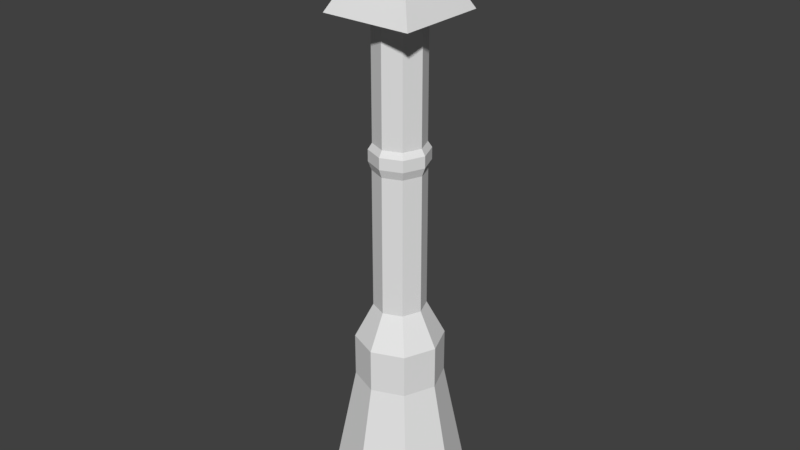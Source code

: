 # Source: lantern.blend  (saved by Blender 2.79.0; exported with 4.5.12 LTS)
import bpy
from mathutils import Matrix  # noqa: F401  (used for matrix-valued properties, if any)

bpy.ops.wm.read_factory_settings(use_empty=True)
scene = bpy.context.scene
scene.name = 'Scene'

# ---- collections
col_collection_1 = bpy.data.collections.new('Collection 1'); scene.collection.children.link(col_collection_1)

# ---- world
world_world = bpy.data.worlds.new('World'); scene.world = world_world
world_world.color = (0.05088, 0.05088, 0.05088)
world_world.use_sun_shadow = False
world_world.sun_shadow_jitter_overblur = 0.0
world_world.cycles.sampling_method = 'MANUAL'

# ---- meshes
me_cube_001 = bpy.data.meshes.new('Cube.001')
me_cube_001.from_pydata([(-0.7288, -0.7288, 0.0), (-0.4464, -0.4464, 2.0), (-0.7288, 0.7288, 0.0), (-0.4464, 0.4464, 2.0), (0.7288, -0.7288, 0.0), (0.4464, -0.4464, 2.0), (0.7288, 0.7288, 0.0), (0.4464, 0.4464, 2.0), (-1.025, -5.591e-10, 0.0), (-0.628, -5.591e-10, 2.0), (1.025, -5.591e-10, 0.0), (0.628, -5.591e-10, 2.0), (5.591e-10, 1.025, 0.0), (5.591e-10, 0.628, 2.0), (5.591e-10, -1.025, 0.0), (5.591e-10, -0.628, 2.0), (-0.3683, -3.093e-09, 3.127), (5.591e-10, -5.591e-10, 0.0), (-0.628, -5.591e-10, 2.625), (-0.4464, 0.4464, 2.625), (5.591e-10, 0.628, 2.625), (0.4464, 0.4464, 2.625), (0.628, -5.591e-10, 2.625), (0.4464, -0.4464, 2.625), (5.591e-10, -0.628, 2.625), (-0.4464, -0.4464, 2.625), (-0.3683, -3.093e-09, 3.127), (-0.2617, 0.2617, 3.127), (3.093e-09, 0.3683, 3.127), (0.2617, 0.2617, 3.127), (0.3683, -3.093e-09, 3.127), (0.2617, -0.2617, 3.127), (3.093e-09, -0.3683, 3.127), (-0.2617, -0.2617, 3.127), (-0.3683, -3.093e-09, 5.154), (-0.2617, 0.2617, 3.127), (3.093e-09, 0.3683, 3.127), (0.2617, 0.2617, 3.127), (0.3683, -3.093e-09, 3.127), (0.2617, -0.2617, 3.127), (3.093e-09, -0.3683, 3.127), (-0.2617, -0.2617, 3.127), (-0.4155, -3.871e-09, 5.279), (-0.2617, 0.2617, 5.154), (3.093e-09, 0.3683, 5.154), (0.2617, 0.2617, 5.154), (0.3683, -3.093e-09, 5.154), (0.2617, -0.2617, 5.154), (3.093e-09, -0.3683, 5.154), (-0.2617, -0.2617, 5.154), (-0.4155, -3.871e-09, 5.447), (-0.2953, 0.2953, 5.279), (3.871e-09, 0.4155, 5.279), (0.2953, 0.2953, 5.279), (0.4155, -3.871e-09, 5.279), (0.2953, -0.2953, 5.279), (3.871e-09, -0.4155, 5.279), (-0.2953, -0.2953, 5.279), (-0.3599, -2.524e-09, 5.535), (-0.2953, 0.2953, 5.447), (3.871e-09, 0.4155, 5.447), (0.2953, 0.2953, 5.447), (0.4155, -3.871e-09, 5.447), (0.2953, -0.2953, 5.447), (3.871e-09, -0.4155, 5.447), (-0.2953, -0.2953, 5.447), (-0.3599, -2.524e-09, 7.125), (-0.2558, 0.2558, 5.535), (3.41e-09, 0.3599, 5.535), (0.2558, 0.2558, 5.535), (0.3599, -2.524e-09, 5.535), (0.2558, -0.2558, 5.535), (3.41e-09, -0.3599, 5.535), (-0.2558, -0.2558, 5.535), (-0.3599, -2.524e-09, 7.296), (-0.2558, 0.2558, 7.125), (3.41e-09, 0.3599, 7.125), (0.2558, 0.2558, 7.125), (0.3599, -2.524e-09, 7.125), (0.2558, -0.2558, 7.125), (3.41e-09, -0.3599, 7.125), (-0.2558, -0.2558, 7.125), (-0.2558, 0.2558, 7.296), (3.41e-09, 0.3599, 7.296), (0.2558, 0.2558, 7.296), (0.3599, -2.524e-09, 7.296), (0.2558, -0.2558, 7.296), (3.41e-09, -0.3599, 7.296), (-0.2558, -0.2558, 7.296), (3.41e-09, -2.524e-09, 7.296), (-0.6618, -0.6618, 7.262), (-0.6618, -0.6618, 8.666), (-0.6618, 0.6618, 7.262), (-0.6618, 0.6618, 8.666), (0.6618, -0.6618, 7.262), (0.6618, -0.6618, 8.666), (0.6618, 0.6618, 7.262), (0.6618, 0.6618, 8.666), (-0.4845, -0.4845, 7.604), (-0.4845, 0.4845, 7.604), (0.4845, 0.4845, 7.604), (0.4845, -0.4845, 7.604), (-0.4845, -0.4845, 8.344), (-0.4845, 0.4845, 8.344), (0.4845, 0.4845, 8.344), (0.4845, -0.4845, 8.344)], [], [(8, 9, 3, 2), (12, 13, 7, 6), (10, 11, 5, 4), (14, 15, 1, 0), (17, 10, 4, 14), (3, 9, 18, 19), (9, 1, 25, 18), (12, 6, 10, 17), (6, 7, 11, 10), (0, 1, 9, 8), (2, 12, 17, 8), (11, 7, 21, 22), (5, 11, 22, 23), (8, 17, 14, 0), (4, 5, 15, 14), (2, 3, 13, 12), (21, 20, 28, 29), (25, 24, 32, 33), (22, 21, 29, 30), (20, 19, 27, 28), (1, 15, 24, 25), (7, 13, 20, 21), (15, 5, 23, 24), (13, 3, 19, 20), (28, 27, 35, 36), (27, 16, 26, 35), (31, 30, 38, 39), (16, 33, 41, 26), (24, 23, 31, 32), (18, 25, 33, 16), (23, 22, 30, 31), (19, 18, 16, 27), (35, 26, 34, 43), (39, 38, 46, 47), (26, 41, 49, 34), (40, 39, 47, 48), (30, 29, 37, 38), (33, 32, 40, 41), (29, 28, 36, 37), (32, 31, 39, 40), (48, 47, 55, 56), (45, 44, 52, 53), (49, 48, 56, 57), (46, 45, 53, 54), (36, 35, 43, 44), (38, 37, 45, 46), (41, 40, 48, 49), (37, 36, 44, 45), (57, 56, 64, 65), (54, 53, 61, 62), (52, 51, 59, 60), (51, 42, 50, 59), (34, 49, 57, 42), (47, 46, 54, 55), (43, 34, 42, 51), (44, 43, 51, 52), (60, 59, 67, 68), (59, 50, 58, 67), (63, 62, 70, 71), (50, 65, 73, 58), (53, 52, 60, 61), (56, 55, 63, 64), (42, 57, 65, 50), (55, 54, 62, 63), (71, 70, 78, 79), (58, 73, 81, 66), (72, 71, 79, 80), (69, 68, 76, 77), (62, 61, 69, 70), (65, 64, 72, 73), (61, 60, 68, 69), (64, 63, 71, 72), (77, 76, 83, 84), (81, 80, 87, 88), (78, 77, 84, 85), (76, 75, 82, 83), (67, 58, 66, 75), (68, 67, 75, 76), (70, 69, 77, 78), (73, 72, 80, 81), (89, 74, 88, 87), (83, 82, 74, 89), (84, 83, 89, 85), (85, 89, 87, 86), (80, 79, 86, 87), (66, 81, 88, 74), (79, 78, 85, 86), (75, 66, 74, 82), (102, 91, 93, 103), (103, 93, 97, 104), (104, 97, 95, 105), (105, 95, 91, 102), (92, 96, 94, 90), (97, 93, 91, 95), (94, 101, 98, 90), (96, 100, 101, 94), (92, 99, 100, 96), (90, 98, 99, 92), (101, 105, 102, 98), (100, 104, 105, 101), (99, 103, 104, 100), (98, 102, 103, 99)])
me_cube_001.use_remesh_preserve_volume = False
me_cube_001.use_remesh_preserve_attributes = False
me_cube_001.use_mirror_vertex_groups = False
me_cube_001.update()

# ---- objects
ob_cube = bpy.data.objects.new('Cube', me_cube_001)

# ---- transforms, parenting, visibility, modifiers, constraints
ob_cube.location = (0.0, 0.0, 0.0)
ob_cube.lineart.crease_threshold = 0.0

# ---- collection membership
col_collection_1.objects.link(ob_cube)

# ---- scene / render settings (as saved in the file)
scene.frame_start = 1; scene.frame_end = 250; scene.frame_set(1)
scene.render.engine = 'BLENDER_EEVEE_NEXT'
scene.render.resolution_percentage = 50
scene.render.dither_intensity = 0.0
scene.cycles.use_denoising = False
scene.cycles.samples = 128
scene.cycles.sampling_pattern = 'TABULATED_SOBOL'
scene.cycles.use_adaptive_sampling = False
scene.cycles.use_light_tree = False
scene.cycles.blur_glossy = 0.0
scene.cycles.sample_clamp_indirect = 0.0
scene.view_settings.view_transform = 'Standard'
bpy.context.view_layer.update()

# ---- added for rendering (the .blend has no active camera and no usable light): camera, sun
cam_auto = bpy.data.cameras.new('AutoCamera')
cam_auto.lens = 50.0
cam_auto.sensor_width = 36.0
cam_auto.clip_end = 1000.0
ob_auto_camera = bpy.data.objects.new('AutoCamera', cam_auto)
scene.collection.objects.link(ob_auto_camera)
ob_auto_camera.location = (8.45473, -10.1457, 11.0966)
ob_auto_camera.rotation_euler = (1.09748, -7.21219e-08, 0.694738)
scene.camera = ob_auto_camera
light_auto_sun = bpy.data.lights.new('AutoSun', 'SUN')
light_auto_sun.energy = 3.0
light_auto_sun.angle = 0.0523599
ob_auto_sun = bpy.data.objects.new('AutoSun', light_auto_sun)
scene.collection.objects.link(ob_auto_sun)
ob_auto_sun.rotation_euler = (0.872665, 0.174533, 0.523599)
bpy.context.view_layer.update()

